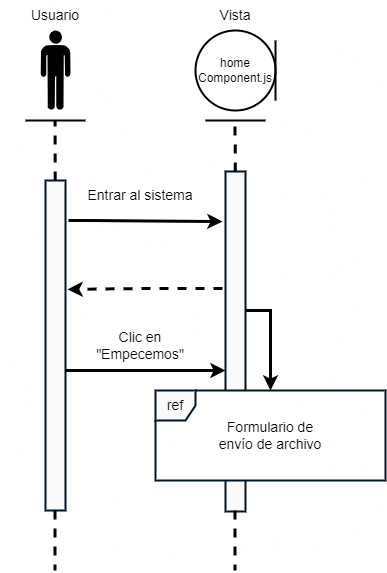

The diagram above was exported from draw.io. Its source (the exported page's mxGraphModel, read from the mxfile embedded in the PNG):
<mxGraphModel dx="1195" dy="667" grid="1" gridSize="10" guides="1" tooltips="1" connect="1" arrows="1" fold="1" page="1" pageScale="1" pageWidth="1700" pageHeight="1100" math="0" shadow="0">
  <root>
    <mxCell id="0" />
    <mxCell id="1" parent="0" />
    <mxCell id="wHpanWCj--JYVQprmUwv-1" value="" style="verticalLabelPosition=bottom;sketch=0;html=1;fillColor=#000000;verticalAlign=top;align=center;pointerEvents=1;shape=mxgraph.cisco_safe.design.actor_2;" vertex="1" parent="1">
      <mxGeometry x="85" y="40" width="30" height="80" as="geometry" />
    </mxCell>
    <mxCell id="wHpanWCj--JYVQprmUwv-2" value="Usuario" style="text;html=1;strokeColor=none;fillColor=none;align=center;verticalAlign=middle;whiteSpace=wrap;rounded=0;fontSize=14;" vertex="1" parent="1">
      <mxGeometry x="45" y="10" width="110" height="30" as="geometry" />
    </mxCell>
    <mxCell id="wHpanWCj--JYVQprmUwv-3" value="" style="endArrow=none;html=1;rounded=0;strokeWidth=2;" edge="1" parent="1">
      <mxGeometry width="50" height="50" relative="1" as="geometry">
        <mxPoint x="70" y="130" as="sourcePoint" />
        <mxPoint x="130" y="130" as="targetPoint" />
      </mxGeometry>
    </mxCell>
    <mxCell id="wHpanWCj--JYVQprmUwv-4" value="" style="endArrow=none;dashed=1;html=1;rounded=0;strokeWidth=3;jumpSize=5;startSize=5;fontSize=9;startArrow=none;" edge="1" parent="1" source="wHpanWCj--JYVQprmUwv-5">
      <mxGeometry width="50" height="50" relative="1" as="geometry">
        <mxPoint x="100" y="1050" as="sourcePoint" />
        <mxPoint x="99.57999999999993" y="130" as="targetPoint" />
      </mxGeometry>
    </mxCell>
    <mxCell id="wHpanWCj--JYVQprmUwv-13" style="edgeStyle=orthogonalEdgeStyle;rounded=0;orthogonalLoop=1;jettySize=auto;html=1;strokeWidth=3;endSize=6;jumpSize=6;startSize=6;" edge="1" parent="1">
      <mxGeometry relative="1" as="geometry">
        <mxPoint x="113" y="230" as="sourcePoint" />
        <mxPoint x="267" y="231" as="targetPoint" />
        <Array as="points">
          <mxPoint x="133" y="230" />
          <mxPoint x="271" y="231" />
        </Array>
      </mxGeometry>
    </mxCell>
    <mxCell id="wHpanWCj--JYVQprmUwv-5" value="" style="rounded=0;whiteSpace=wrap;html=1;fontSize=9;strokeColor=#001324;strokeWidth=2;fillColor=#FAFAFA;" vertex="1" parent="1">
      <mxGeometry x="90" y="190" width="20" height="330" as="geometry" />
    </mxCell>
    <mxCell id="wHpanWCj--JYVQprmUwv-6" value="" style="endArrow=none;dashed=1;html=1;rounded=0;strokeWidth=3;jumpSize=5;startSize=5;fontSize=9;startArrow=none;" edge="1" parent="1">
      <mxGeometry width="50" height="50" relative="1" as="geometry">
        <mxPoint x="99.5" y="520" as="sourcePoint" />
        <mxPoint x="99.5" y="580" as="targetPoint" />
        <Array as="points">
          <mxPoint x="99.5" y="530" />
        </Array>
      </mxGeometry>
    </mxCell>
    <mxCell id="wHpanWCj--JYVQprmUwv-7" value="home&lt;br&gt;Component.js" style="ellipse;shape=umlEntity;whiteSpace=wrap;html=1;direction=north;container=0;strokeWidth=2;" vertex="1" parent="1">
      <mxGeometry x="240" y="40" width="80" height="80" as="geometry" />
    </mxCell>
    <mxCell id="wHpanWCj--JYVQprmUwv-8" value="" style="endArrow=none;html=1;rounded=0;strokeWidth=2;" edge="1" parent="1">
      <mxGeometry width="50" height="50" relative="1" as="geometry">
        <mxPoint x="250" y="130" as="sourcePoint" />
        <mxPoint x="310" y="130" as="targetPoint" />
      </mxGeometry>
    </mxCell>
    <mxCell id="wHpanWCj--JYVQprmUwv-9" value="" style="endArrow=none;dashed=1;html=1;rounded=0;strokeWidth=3;jumpSize=5;startSize=5;fontSize=9;startArrow=none;" edge="1" parent="1" source="wHpanWCj--JYVQprmUwv-11">
      <mxGeometry width="50" height="50" relative="1" as="geometry">
        <mxPoint x="280" y="580" as="sourcePoint" />
        <mxPoint x="279.5799999999999" y="130" as="targetPoint" />
      </mxGeometry>
    </mxCell>
    <mxCell id="wHpanWCj--JYVQprmUwv-10" value="Vista" style="text;html=1;strokeColor=none;fillColor=none;align=center;verticalAlign=middle;whiteSpace=wrap;rounded=0;fontSize=14;" vertex="1" parent="1">
      <mxGeometry x="250" y="10" width="60" height="30" as="geometry" />
    </mxCell>
    <mxCell id="wHpanWCj--JYVQprmUwv-20" style="edgeStyle=orthogonalEdgeStyle;rounded=0;jumpSize=6;orthogonalLoop=1;jettySize=auto;html=1;strokeWidth=3;startSize=6;endSize=6;" edge="1" parent="1" source="wHpanWCj--JYVQprmUwv-11" target="wHpanWCj--JYVQprmUwv-12">
      <mxGeometry relative="1" as="geometry">
        <Array as="points">
          <mxPoint x="315" y="320" />
        </Array>
      </mxGeometry>
    </mxCell>
    <mxCell id="wHpanWCj--JYVQprmUwv-11" value="" style="rounded=0;whiteSpace=wrap;html=1;fontSize=9;strokeColor=#001324;strokeWidth=2;fillColor=#FAFAFA;" vertex="1" parent="1">
      <mxGeometry x="270" y="181" width="20" height="340" as="geometry" />
    </mxCell>
    <mxCell id="wHpanWCj--JYVQprmUwv-12" value="ref" style="shape=umlFrame;whiteSpace=wrap;html=1;fontSize=14;strokeColor=#001324;strokeWidth=2;fillColor=#FAFAFA;width=40;height=30;shadow=0;sketch=0;gradientColor=none;swimlaneFillColor=default;" vertex="1" parent="1">
      <mxGeometry x="200" y="400" width="230" height="90" as="geometry" />
    </mxCell>
    <mxCell id="wHpanWCj--JYVQprmUwv-14" value="Entrar al sistema" style="text;html=1;strokeColor=none;fillColor=none;align=center;verticalAlign=middle;whiteSpace=wrap;rounded=0;fontSize=14;" vertex="1" parent="1">
      <mxGeometry x="130" y="180" width="110" height="49" as="geometry" />
    </mxCell>
    <mxCell id="wHpanWCj--JYVQprmUwv-15" style="edgeStyle=orthogonalEdgeStyle;rounded=0;orthogonalLoop=1;jettySize=auto;html=1;entryX=1.1;entryY=0.33;entryDx=0;entryDy=0;entryPerimeter=0;strokeWidth=3;dashed=1;exitX=-0.15;exitY=0.344;exitDx=0;exitDy=0;exitPerimeter=0;" edge="1" parent="1" source="wHpanWCj--JYVQprmUwv-11" target="wHpanWCj--JYVQprmUwv-5">
      <mxGeometry relative="1" as="geometry">
        <mxPoint x="220" y="297" as="sourcePoint" />
        <mxPoint x="141" y="350.31999999999994" as="targetPoint" />
        <Array as="points" />
      </mxGeometry>
    </mxCell>
    <mxCell id="wHpanWCj--JYVQprmUwv-16" style="edgeStyle=orthogonalEdgeStyle;rounded=0;orthogonalLoop=1;jettySize=auto;html=1;strokeWidth=3;" edge="1" parent="1" target="wHpanWCj--JYVQprmUwv-11">
      <mxGeometry relative="1" as="geometry">
        <mxPoint x="110" y="380" as="sourcePoint" />
        <mxPoint x="240" y="380" as="targetPoint" />
        <Array as="points">
          <mxPoint x="110" y="380" />
        </Array>
      </mxGeometry>
    </mxCell>
    <mxCell id="wHpanWCj--JYVQprmUwv-17" value="Clic en &quot;Empecemos&quot;" style="text;html=1;strokeColor=none;fillColor=none;align=center;verticalAlign=middle;whiteSpace=wrap;rounded=0;fontSize=14;" vertex="1" parent="1">
      <mxGeometry x="130" y="330" width="110" height="49" as="geometry" />
    </mxCell>
    <mxCell id="wHpanWCj--JYVQprmUwv-18" value="Formulario de envío de archivo" style="text;html=1;strokeColor=none;fillColor=none;align=center;verticalAlign=middle;whiteSpace=wrap;rounded=0;fontSize=14;" vertex="1" parent="1">
      <mxGeometry x="260" y="420.5" width="110" height="49" as="geometry" />
    </mxCell>
    <mxCell id="wHpanWCj--JYVQprmUwv-19" value="" style="endArrow=none;dashed=1;html=1;rounded=0;strokeWidth=3;jumpSize=5;startSize=5;fontSize=9;startArrow=none;" edge="1" parent="1">
      <mxGeometry width="50" height="50" relative="1" as="geometry">
        <mxPoint x="279.5" y="520" as="sourcePoint" />
        <mxPoint x="279.5" y="580" as="targetPoint" />
        <Array as="points">
          <mxPoint x="279.5" y="530" />
        </Array>
      </mxGeometry>
    </mxCell>
  </root>
</mxGraphModel>